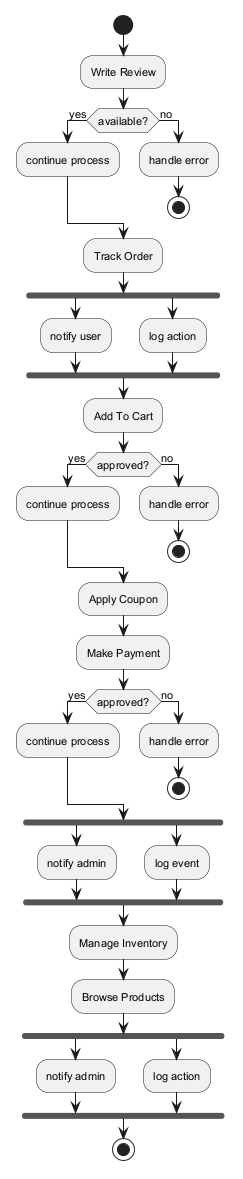

The diagram above was rendered by PlantUML. Its source (embedded in the PNG):
@startuml
skinparam defaultFontSize 11
start
:Write Review;
if (available?) then (yes)
:continue process;
else (no)
:handle error;
stop
endif
:Track Order;
fork
:notify user;
fork again
:log action;
end fork
:Add To Cart;
if (approved?) then (yes)
:continue process;
else (no)
:handle error;
stop
endif
:Apply Coupon;
:Make Payment;
if (approved?) then (yes)
:continue process;
else (no)
:handle error;
stop
endif
fork
:notify admin;
fork again
:log event;
end fork
:Manage Inventory;
:Browse Products;
fork
:notify admin;
fork again
:log action;
end fork
stop
@enduml